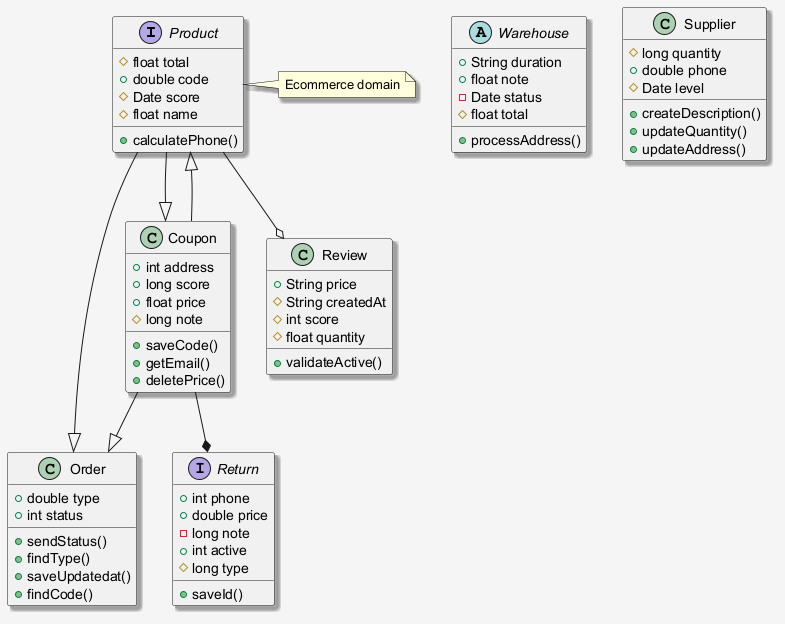

The diagram above was rendered by PlantUML. Its source (embedded in the PNG):
@startuml
skinparam shadowing false
skinparam backgroundColor #F5F5F5
skinparam shadowing true
interface Product {
  #float total
  +double code
  #Date score
  #float name
  +calculatePhone()
}
class Coupon {
  +int address
  +long score
  +float price
  #long note
  +saveCode()
  +getEmail()
  +deletePrice()
}
class Order {
  +double type
  +int status
  +sendStatus()
  +findType()
  +saveUpdatedat()
  +findCode()
}
interface Return {
  +int phone
  +double price
  -long note
  +int active
  #long type
  +saveId()
}
abstract class Warehouse {
  +String duration
  +float note
  -Date status
  #float total
  +processAddress()
}
class Supplier {
  #long quantity
  +double phone
  #Date level
  +createDescription()
  +updateQuantity()
  +updateAddress()
}
class Review {
  +String price
  #String createdAt
  #int score
  #float quantity
  +validateActive()
}
Product --|> Coupon
Coupon --|> Product
Product --o Review
Product --|> Order
Coupon --|> Order
Coupon --* Return
note right of Product : Ecommerce domain
@enduml